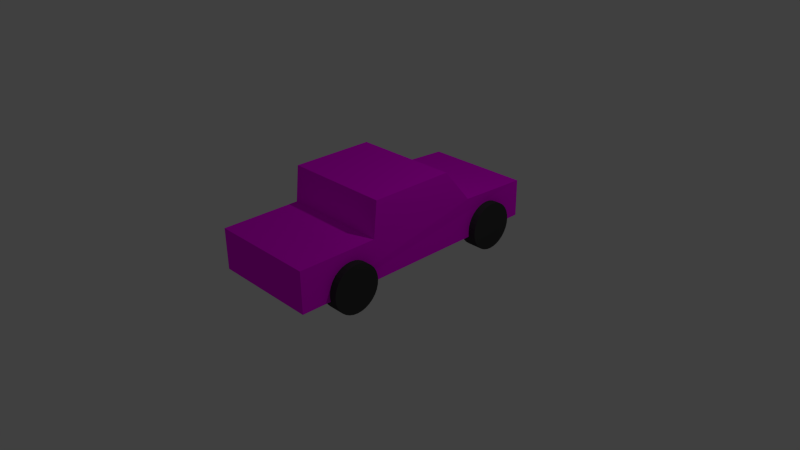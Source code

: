 # Source: truck.blend  (saved by Blender 2.73.0; exported with 4.5.12 LTS)
import bpy
from mathutils import Matrix  # noqa: F401  (used for matrix-valued properties, if any)

bpy.ops.wm.read_factory_settings(use_empty=True)
scene = bpy.context.scene
scene.name = 'Scene'

# ---- collections
col_collection_1 = bpy.data.collections.new('Collection 1'); scene.collection.children.link(col_collection_1)

# ---- images (referenced by path relative to the original .blend; pixels are not part of the script)
import os
ASSET_DIR = os.environ.get("B2B_ASSET_DIR", "")  # directory of the original .blend (textures are referenced by path, not embedded)
HERE = os.path.dirname(os.path.abspath(__file__))  # packed textures are extracted next to this script under _unpacked/

def load_image(name, relpath, width, height, colorspace="sRGB"):
    """Load a texture the original file referenced (path relative to the .blend, or extracted next to this script)."""
    p = next((c for c in (os.path.join(HERE, relpath), os.path.join(ASSET_DIR, relpath)) if relpath and os.path.exists(c)), "")
    if p:
        img = bpy.data.images.load(p, check_existing=True)
        img.name = name
    else:  # same state as the original file: an image datablock whose file is absent (Cycles renders it pink)
        img = bpy.data.images.new(name, width, height)
        img.source = "FILE"
        img.filepath = "//" + (relpath or name)
    img.colorspace_settings.name = colorspace
    return img
img_aluminum_png = load_image('aluminum.png', 'aluminum.png', 1024, 1024, 'sRGB')

# ---- materials (node trees are filled in below, after node groups)
mat_wheel_texture = bpy.data.materials.new('Wheel Texture')
mat_wheel_texture.alpha_threshold = 0.0
mat_wheel_texture.roughness = 0.5
mat_truck_texture = bpy.data.materials.new('Truck Texture')
mat_truck_texture.alpha_threshold = 0.0
mat_truck_texture.roughness = 0.5

# ---- material node trees
mat_wheel_texture.use_nodes = True; mat_wheel_texture.node_tree.nodes.clear()
_N = mat_wheel_texture.node_tree.nodes; _L = mat_wheel_texture.node_tree.links
n0 = _N.new('ShaderNodeOutputMaterial'); n0.name = 'Material Output'; n0.location = (300, 300)
n1 = _N.new('ShaderNodeBsdfDiffuse'); n1.name = 'Diffuse BSDF'; n1.location = (10, 300)
n1.inputs[0].default_value = (0.04825, 0.04825, 0.04825, 1.0)
_L.new(n1.outputs[0], n0.inputs[0])
n0.is_active_output = True
mat_truck_texture.use_nodes = True; mat_truck_texture.node_tree.nodes.clear()
_N = mat_truck_texture.node_tree.nodes; _L = mat_truck_texture.node_tree.links
n0 = _N.new('ShaderNodeOutputMaterial'); n0.name = 'Material Output'; n0.location = (300, 300)
n1 = _N.new('ShaderNodeBsdfDiffuse'); n1.name = 'Diffuse BSDF'; n1.location = (10, 300)
n2 = _N.new('ShaderNodeTexImage'); n2.name = 'Image Texture'; n2.location = (-180, 300)
n2.width = 140
n2.image = img_aluminum_png
_L.new(n1.outputs[0], n0.inputs[0])
_L.new(n2.outputs[0], n1.inputs[0])
n0.is_active_output = True

# ---- world
world_world = bpy.data.worlds.new('World'); scene.world = world_world
world_world.color = (0.05088, 0.05088, 0.05088)
world_world.use_sun_shadow = False
world_world.sun_shadow_jitter_overblur = 0.0
world_world.cycles.sampling_method = 'MANUAL'
world_world.cycles.sample_map_resolution = 256

# ---- cameras
cam_camera = bpy.data.cameras.new('Camera')
cam_camera.clip_end = 100.0
cam_camera.lens = 35.0
cam_camera.sensor_width = 32.0
cam_camera.sensor_height = 18.0
cam_camera.ortho_scale = 7.314
cam_camera.dof.focus_distance = 0.0

# ---- lights
light_lamp = bpy.data.lights.new('Lamp', 'POINT')
light_lamp.transmission_factor = 0.0
light_lamp.cutoff_distance = 30.0
light_lamp.energy = 100.0
light_lamp.shadow_buffer_clip_start = 1.001
light_lamp.shadow_soft_size = 0.1
light_lamp.shadow_maximum_resolution = 0.006
light_lamp.use_absolute_resolution = True
light_lamp.cycles.use_multiple_importance_sampling = False

# ---- meshes
me_cylinder_003 = bpy.data.meshes.new('Cylinder.003')
me_cylinder_003.from_pydata([(-1.082e-07, 1.0, -0.3541), (-5.169e-08, 1.0, 0.3541), (0.1951, 0.9808, -0.3541), (0.1951, 0.9808, 0.3541), (0.3827, 0.9239, -0.3541), (0.3827, 0.9239, 0.3541), (0.5556, 0.8315, -0.3541), (0.5556, 0.8315, 0.3541), (0.7071, 0.7071, -0.3541), (0.7071, 0.7071, 0.3541), (0.8315, 0.5556, -0.3541), (0.8315, 0.5556, 0.3541), (0.9239, 0.3827, -0.3541), (0.9239, 0.3827, 0.3541), (0.9808, 0.1951, -0.3541), (0.9808, 0.1951, 0.3541), (1.0, -2.43e-07, -0.3541), (1.0, -2.43e-07, 0.3541), (0.9808, -0.1951, -0.3541), (0.9808, -0.1951, 0.3541), (0.9239, -0.3827, -0.3541), (0.9239, -0.3827, 0.3541), (0.8315, -0.5556, -0.3541), (0.8315, -0.5556, 0.3541), (0.7071, -0.7071, -0.3541), (0.7071, -0.7071, 0.3541), (0.5556, -0.8315, -0.3541), (0.5556, -0.8315, 0.3541), (0.3827, -0.9239, -0.3541), (0.3827, -0.9239, 0.3541), (0.1951, -0.9808, -0.3541), (0.1951, -0.9808, 0.3541), (-4.34e-07, -1.0, -0.3541), (-3.775e-07, -1.0, 0.3541), (-0.1951, -0.9808, -0.3541), (-0.1951, -0.9808, 0.3541), (-0.3827, -0.9239, -0.3541), (-0.3827, -0.9239, 0.3541), (-0.5556, -0.8315, -0.3541), (-0.5556, -0.8315, 0.3541), (-0.7071, -0.7071, -0.3541), (-0.7071, -0.7071, 0.3541), (-0.8315, -0.5556, -0.3541), (-0.8315, -0.5556, 0.3541), (-0.9239, -0.3827, -0.3541), (-0.9239, -0.3827, 0.3541), (-0.9808, -0.1951, -0.3541), (-0.9808, -0.1951, 0.3541), (-1.0, 6.471e-07, -0.3541), (-1.0, 6.471e-07, 0.3541), (-0.9808, 0.1951, -0.3541), (-0.9808, 0.1951, 0.3541), (-0.9239, 0.3827, -0.3541), (-0.9239, 0.3827, 0.3541), (-0.8315, 0.5556, -0.3541), (-0.8315, 0.5556, 0.3541), (-0.7071, 0.7071, -0.3541), (-0.7071, 0.7071, 0.3541), (-0.5556, 0.8315, -0.3541), (-0.5556, 0.8315, 0.3541), (-0.3827, 0.9239, -0.3541), (-0.3827, 0.9239, 0.3541), (-0.1951, 0.9808, -0.3541), (-0.1951, 0.9808, 0.3541)], [], [(0, 1, 3, 2), (2, 3, 5, 4), (4, 5, 7, 6), (6, 7, 9, 8), (8, 9, 11, 10), (10, 11, 13, 12), (12, 13, 15, 14), (14, 15, 17, 16), (16, 17, 19, 18), (18, 19, 21, 20), (20, 21, 23, 22), (22, 23, 25, 24), (24, 25, 27, 26), (26, 27, 29, 28), (28, 29, 31, 30), (30, 31, 33, 32), (32, 33, 35, 34), (34, 35, 37, 36), (36, 37, 39, 38), (38, 39, 41, 40), (40, 41, 43, 42), (42, 43, 45, 44), (44, 45, 47, 46), (46, 47, 49, 48), (48, 49, 51, 50), (50, 51, 53, 52), (52, 53, 55, 54), (54, 55, 57, 56), (56, 57, 59, 58), (58, 59, 61, 60), (3, 1, 63, 61, 59, 57, 55, 53, 51, 49, 47, 45, 43, 41, 39, 37, 35, 33, 31, 29, 27, 25, 23, 21, 19, 17, 15, 13, 11, 9, 7, 5), (62, 63, 1, 0), (60, 61, 63, 62), (0, 2, 4, 6, 8, 10, 12, 14, 16, 18, 20, 22, 24, 26, 28, 30, 32, 34, 36, 38, 40, 42, 44, 46, 48, 50, 52, 54, 56, 58, 60, 62)])
me_cylinder_003.materials.append(mat_wheel_texture)
me_cylinder_003.use_remesh_preserve_volume = False
me_cylinder_003.use_remesh_preserve_attributes = False
me_cylinder_003.use_mirror_vertex_groups = False
me_cylinder_003.update()
me_cylinder_002 = bpy.data.meshes.new('Cylinder.002')
me_cylinder_002.from_pydata([(-1.082e-07, 1.0, -0.3541), (-5.169e-08, 1.0, 0.3541), (0.1951, 0.9808, -0.3541), (0.1951, 0.9808, 0.3541), (0.3827, 0.9239, -0.3541), (0.3827, 0.9239, 0.3541), (0.5556, 0.8315, -0.3541), (0.5556, 0.8315, 0.3541), (0.7071, 0.7071, -0.3541), (0.7071, 0.7071, 0.3541), (0.8315, 0.5556, -0.3541), (0.8315, 0.5556, 0.3541), (0.9239, 0.3827, -0.3541), (0.9239, 0.3827, 0.3541), (0.9808, 0.1951, -0.3541), (0.9808, 0.1951, 0.3541), (1.0, -2.43e-07, -0.3541), (1.0, -2.43e-07, 0.3541), (0.9808, -0.1951, -0.3541), (0.9808, -0.1951, 0.3541), (0.9239, -0.3827, -0.3541), (0.9239, -0.3827, 0.3541), (0.8315, -0.5556, -0.3541), (0.8315, -0.5556, 0.3541), (0.7071, -0.7071, -0.3541), (0.7071, -0.7071, 0.3541), (0.5556, -0.8315, -0.3541), (0.5556, -0.8315, 0.3541), (0.3827, -0.9239, -0.3541), (0.3827, -0.9239, 0.3541), (0.1951, -0.9808, -0.3541), (0.1951, -0.9808, 0.3541), (-4.34e-07, -1.0, -0.3541), (-3.775e-07, -1.0, 0.3541), (-0.1951, -0.9808, -0.3541), (-0.1951, -0.9808, 0.3541), (-0.3827, -0.9239, -0.3541), (-0.3827, -0.9239, 0.3541), (-0.5556, -0.8315, -0.3541), (-0.5556, -0.8315, 0.3541), (-0.7071, -0.7071, -0.3541), (-0.7071, -0.7071, 0.3541), (-0.8315, -0.5556, -0.3541), (-0.8315, -0.5556, 0.3541), (-0.9239, -0.3827, -0.3541), (-0.9239, -0.3827, 0.3541), (-0.9808, -0.1951, -0.3541), (-0.9808, -0.1951, 0.3541), (-1.0, 6.471e-07, -0.3541), (-1.0, 6.471e-07, 0.3541), (-0.9808, 0.1951, -0.3541), (-0.9808, 0.1951, 0.3541), (-0.9239, 0.3827, -0.3541), (-0.9239, 0.3827, 0.3541), (-0.8315, 0.5556, -0.3541), (-0.8315, 0.5556, 0.3541), (-0.7071, 0.7071, -0.3541), (-0.7071, 0.7071, 0.3541), (-0.5556, 0.8315, -0.3541), (-0.5556, 0.8315, 0.3541), (-0.3827, 0.9239, -0.3541), (-0.3827, 0.9239, 0.3541), (-0.1951, 0.9808, -0.3541), (-0.1951, 0.9808, 0.3541)], [], [(0, 1, 3, 2), (2, 3, 5, 4), (4, 5, 7, 6), (6, 7, 9, 8), (8, 9, 11, 10), (10, 11, 13, 12), (12, 13, 15, 14), (14, 15, 17, 16), (16, 17, 19, 18), (18, 19, 21, 20), (20, 21, 23, 22), (22, 23, 25, 24), (24, 25, 27, 26), (26, 27, 29, 28), (28, 29, 31, 30), (30, 31, 33, 32), (32, 33, 35, 34), (34, 35, 37, 36), (36, 37, 39, 38), (38, 39, 41, 40), (40, 41, 43, 42), (42, 43, 45, 44), (44, 45, 47, 46), (46, 47, 49, 48), (48, 49, 51, 50), (50, 51, 53, 52), (52, 53, 55, 54), (54, 55, 57, 56), (56, 57, 59, 58), (58, 59, 61, 60), (3, 1, 63, 61, 59, 57, 55, 53, 51, 49, 47, 45, 43, 41, 39, 37, 35, 33, 31, 29, 27, 25, 23, 21, 19, 17, 15, 13, 11, 9, 7, 5), (62, 63, 1, 0), (60, 61, 63, 62), (0, 2, 4, 6, 8, 10, 12, 14, 16, 18, 20, 22, 24, 26, 28, 30, 32, 34, 36, 38, 40, 42, 44, 46, 48, 50, 52, 54, 56, 58, 60, 62)])
me_cylinder_002.materials.append(mat_wheel_texture)
me_cylinder_002.use_remesh_preserve_volume = False
me_cylinder_002.use_remesh_preserve_attributes = False
me_cylinder_002.use_mirror_vertex_groups = False
me_cylinder_002.update()
me_cylinder_001 = bpy.data.meshes.new('Cylinder.001')
me_cylinder_001.from_pydata([(-1.082e-07, 1.0, -0.3541), (-5.169e-08, 1.0, 0.3541), (0.1951, 0.9808, -0.3541), (0.1951, 0.9808, 0.3541), (0.3827, 0.9239, -0.3541), (0.3827, 0.9239, 0.3541), (0.5556, 0.8315, -0.3541), (0.5556, 0.8315, 0.3541), (0.7071, 0.7071, -0.3541), (0.7071, 0.7071, 0.3541), (0.8315, 0.5556, -0.3541), (0.8315, 0.5556, 0.3541), (0.9239, 0.3827, -0.3541), (0.9239, 0.3827, 0.3541), (0.9808, 0.1951, -0.3541), (0.9808, 0.1951, 0.3541), (1.0, -2.43e-07, -0.3541), (1.0, -2.43e-07, 0.3541), (0.9808, -0.1951, -0.3541), (0.9808, -0.1951, 0.3541), (0.9239, -0.3827, -0.3541), (0.9239, -0.3827, 0.3541), (0.8315, -0.5556, -0.3541), (0.8315, -0.5556, 0.3541), (0.7071, -0.7071, -0.3541), (0.7071, -0.7071, 0.3541), (0.5556, -0.8315, -0.3541), (0.5556, -0.8315, 0.3541), (0.3827, -0.9239, -0.3541), (0.3827, -0.9239, 0.3541), (0.1951, -0.9808, -0.3541), (0.1951, -0.9808, 0.3541), (-4.34e-07, -1.0, -0.3541), (-3.775e-07, -1.0, 0.3541), (-0.1951, -0.9808, -0.3541), (-0.1951, -0.9808, 0.3541), (-0.3827, -0.9239, -0.3541), (-0.3827, -0.9239, 0.3541), (-0.5556, -0.8315, -0.3541), (-0.5556, -0.8315, 0.3541), (-0.7071, -0.7071, -0.3541), (-0.7071, -0.7071, 0.3541), (-0.8315, -0.5556, -0.3541), (-0.8315, -0.5556, 0.3541), (-0.9239, -0.3827, -0.3541), (-0.9239, -0.3827, 0.3541), (-0.9808, -0.1951, -0.3541), (-0.9808, -0.1951, 0.3541), (-1.0, 6.471e-07, -0.3541), (-1.0, 6.471e-07, 0.3541), (-0.9808, 0.1951, -0.3541), (-0.9808, 0.1951, 0.3541), (-0.9239, 0.3827, -0.3541), (-0.9239, 0.3827, 0.3541), (-0.8315, 0.5556, -0.3541), (-0.8315, 0.5556, 0.3541), (-0.7071, 0.7071, -0.3541), (-0.7071, 0.7071, 0.3541), (-0.5556, 0.8315, -0.3541), (-0.5556, 0.8315, 0.3541), (-0.3827, 0.9239, -0.3541), (-0.3827, 0.9239, 0.3541), (-0.1951, 0.9808, -0.3541), (-0.1951, 0.9808, 0.3541)], [], [(0, 1, 3, 2), (2, 3, 5, 4), (4, 5, 7, 6), (6, 7, 9, 8), (8, 9, 11, 10), (10, 11, 13, 12), (12, 13, 15, 14), (14, 15, 17, 16), (16, 17, 19, 18), (18, 19, 21, 20), (20, 21, 23, 22), (22, 23, 25, 24), (24, 25, 27, 26), (26, 27, 29, 28), (28, 29, 31, 30), (30, 31, 33, 32), (32, 33, 35, 34), (34, 35, 37, 36), (36, 37, 39, 38), (38, 39, 41, 40), (40, 41, 43, 42), (42, 43, 45, 44), (44, 45, 47, 46), (46, 47, 49, 48), (48, 49, 51, 50), (50, 51, 53, 52), (52, 53, 55, 54), (54, 55, 57, 56), (56, 57, 59, 58), (58, 59, 61, 60), (3, 1, 63, 61, 59, 57, 55, 53, 51, 49, 47, 45, 43, 41, 39, 37, 35, 33, 31, 29, 27, 25, 23, 21, 19, 17, 15, 13, 11, 9, 7, 5), (62, 63, 1, 0), (60, 61, 63, 62), (0, 2, 4, 6, 8, 10, 12, 14, 16, 18, 20, 22, 24, 26, 28, 30, 32, 34, 36, 38, 40, 42, 44, 46, 48, 50, 52, 54, 56, 58, 60, 62)])
me_cylinder_001.materials.append(mat_wheel_texture)
me_cylinder_001.use_remesh_preserve_volume = False
me_cylinder_001.use_remesh_preserve_attributes = False
me_cylinder_001.use_mirror_vertex_groups = False
me_cylinder_001.update()
me_cylinder = bpy.data.meshes.new('Cylinder')
me_cylinder.from_pydata([(-1.082e-07, 1.0, -0.3541), (-5.169e-08, 1.0, 0.3541), (0.1951, 0.9808, -0.3541), (0.1951, 0.9808, 0.3541), (0.3827, 0.9239, -0.3541), (0.3827, 0.9239, 0.3541), (0.5556, 0.8315, -0.3541), (0.5556, 0.8315, 0.3541), (0.7071, 0.7071, -0.3541), (0.7071, 0.7071, 0.3541), (0.8315, 0.5556, -0.3541), (0.8315, 0.5556, 0.3541), (0.9239, 0.3827, -0.3541), (0.9239, 0.3827, 0.3541), (0.9808, 0.1951, -0.3541), (0.9808, 0.1951, 0.3541), (1.0, -2.43e-07, -0.3541), (1.0, -2.43e-07, 0.3541), (0.9808, -0.1951, -0.3541), (0.9808, -0.1951, 0.3541), (0.9239, -0.3827, -0.3541), (0.9239, -0.3827, 0.3541), (0.8315, -0.5556, -0.3541), (0.8315, -0.5556, 0.3541), (0.7071, -0.7071, -0.3541), (0.7071, -0.7071, 0.3541), (0.5556, -0.8315, -0.3541), (0.5556, -0.8315, 0.3541), (0.3827, -0.9239, -0.3541), (0.3827, -0.9239, 0.3541), (0.1951, -0.9808, -0.3541), (0.1951, -0.9808, 0.3541), (-4.34e-07, -1.0, -0.3541), (-3.775e-07, -1.0, 0.3541), (-0.1951, -0.9808, -0.3541), (-0.1951, -0.9808, 0.3541), (-0.3827, -0.9239, -0.3541), (-0.3827, -0.9239, 0.3541), (-0.5556, -0.8315, -0.3541), (-0.5556, -0.8315, 0.3541), (-0.7071, -0.7071, -0.3541), (-0.7071, -0.7071, 0.3541), (-0.8315, -0.5556, -0.3541), (-0.8315, -0.5556, 0.3541), (-0.9239, -0.3827, -0.3541), (-0.9239, -0.3827, 0.3541), (-0.9808, -0.1951, -0.3541), (-0.9808, -0.1951, 0.3541), (-1.0, 6.471e-07, -0.3541), (-1.0, 6.471e-07, 0.3541), (-0.9808, 0.1951, -0.3541), (-0.9808, 0.1951, 0.3541), (-0.9239, 0.3827, -0.3541), (-0.9239, 0.3827, 0.3541), (-0.8315, 0.5556, -0.3541), (-0.8315, 0.5556, 0.3541), (-0.7071, 0.7071, -0.3541), (-0.7071, 0.7071, 0.3541), (-0.5556, 0.8315, -0.3541), (-0.5556, 0.8315, 0.3541), (-0.3827, 0.9239, -0.3541), (-0.3827, 0.9239, 0.3541), (-0.1951, 0.9808, -0.3541), (-0.1951, 0.9808, 0.3541)], [], [(0, 1, 3, 2), (2, 3, 5, 4), (4, 5, 7, 6), (6, 7, 9, 8), (8, 9, 11, 10), (10, 11, 13, 12), (12, 13, 15, 14), (14, 15, 17, 16), (16, 17, 19, 18), (18, 19, 21, 20), (20, 21, 23, 22), (22, 23, 25, 24), (24, 25, 27, 26), (26, 27, 29, 28), (28, 29, 31, 30), (30, 31, 33, 32), (32, 33, 35, 34), (34, 35, 37, 36), (36, 37, 39, 38), (38, 39, 41, 40), (40, 41, 43, 42), (42, 43, 45, 44), (44, 45, 47, 46), (46, 47, 49, 48), (48, 49, 51, 50), (50, 51, 53, 52), (52, 53, 55, 54), (54, 55, 57, 56), (56, 57, 59, 58), (58, 59, 61, 60), (3, 1, 63, 61, 59, 57, 55, 53, 51, 49, 47, 45, 43, 41, 39, 37, 35, 33, 31, 29, 27, 25, 23, 21, 19, 17, 15, 13, 11, 9, 7, 5), (62, 63, 1, 0), (60, 61, 63, 62), (0, 2, 4, 6, 8, 10, 12, 14, 16, 18, 20, 22, 24, 26, 28, 30, 32, 34, 36, 38, 40, 42, 44, 46, 48, 50, 52, 54, 56, 58, 60, 62)])
me_cylinder.materials.append(mat_wheel_texture)
me_cylinder.use_remesh_preserve_volume = False
me_cylinder.use_remesh_preserve_attributes = False
me_cylinder.use_mirror_vertex_groups = False
me_cylinder.update()
me_cube_001 = bpy.data.meshes.new('Cube.001')
me_cube_001.from_pydata([(-0.6868, -2.0, -0.25), (-0.6868, 2.0, -0.25), (1.0, 2.0, -0.25), (1.0, -2.0, -0.25), (-0.6868, -2.0, 0.2916), (-0.6868, 2.0, 0.25), (1.0, 2.0, 0.25), (1.0, -2.0, 0.2916), (1.0, -0.8187, 0.2916), (-0.6868, -0.8187, 0.2916), (1.0, 0.4911, 0.7609), (-0.6868, 0.4911, 0.7609), (-0.6868, 0.9245, 0.303), (1.013, 0.919, 0.298), (1.0, -0.7605, 0.7609), (-0.6868, -0.7605, 0.7609)], [], [(5, 6, 2, 1), (0, 1, 2, 3), (6, 5, 12, 13), (2, 6, 13, 10, 14, 8, 7, 3), (7, 8, 9, 4), (8, 14, 15, 9), (10, 13, 12, 11), (0, 4, 9, 15, 11, 12, 5, 1), (14, 10, 11, 15), (3, 7, 4, 0)])
_uv = me_cube_001.uv_layers.new(name='UVMap')
_uv.uv.foreach_set('vector', [0.0, 0.0, 1.0, 0.0, 1.0, 1.0, 0.0, 1.0, 0.0, 0.0, 1.0, 0.0, 1.0, 1.0, 0.0, 1.0, 0.9999, 0.003453, 0.9991, 0.3687, 0.766, 0.3681, 0.7657, 6.071e-05, 0.9999, 5.753e-05, 0.9999, 0.125, 0.7297, 0.1372, 0.6227, 0.2529, 0.3099, 0.2528, 0.2962, 0.1358, 5.753e-05, 0.1354, 8.572e-05, 5.757e-05, 6.071e-05, 0.003453, 0.2558, 0.003272, 0.2561, 0.3685, 0.000319, 0.3687, 0.2558, 0.003272, 0.3582, 0.003199, 0.3585, 0.3684, 0.2561, 0.3685, 0.6292, 0.003008, 0.7657, 6.071e-05, 0.766, 0.3681, 0.6294, 0.3682, 5.051e-05, 0.2528, 5.027e-05, 0.1174, 0.2953, 0.1174, 0.3099, 5.027e-05, 0.6228, 5.027e-05, 0.7311, 0.1145, 0.9999, 0.1278, 0.9999, 0.2528, 0.3582, 0.003199, 0.6292, 0.003008, 0.6294, 0.3682, 0.3585, 0.3684, 0.0, 0.0, 1.0, 0.0, 1.0, 1.0, 0.0, 1.0])
_ca = me_cube_001.color_attributes.new('Col', 'BYTE_COLOR', 'CORNER')
_ca.data.foreach_set('color', [1.0, 1.0, 1.0, 1.0, 1.0, 1.0, 1.0, 1.0, 1.0, 1.0, 1.0, 1.0, 1.0, 1.0, 1.0, 1.0, 1.0, 1.0, 1.0, 1.0, 1.0, 1.0, 1.0, 1.0, 1.0, 1.0, 1.0, 1.0, 1.0, 1.0, 1.0, 1.0, 1.0, 1.0, 1.0, 1.0, 1.0, 1.0, 1.0, 1.0, 1.0, 1.0, 1.0, 1.0, 1.0, 1.0, 1.0, 1.0, 1.0, 1.0, 1.0, 1.0, 1.0, 1.0, 1.0, 1.0, 1.0, 1.0, 1.0, 1.0, 1.0, 1.0, 1.0, 1.0, 1.0, 1.0, 1.0, 1.0, 1.0, 1.0, 1.0, 1.0, 1.0, 1.0, 1.0, 1.0, 1.0, 1.0, 1.0, 1.0, 1.0, 1.0, 1.0, 1.0, 1.0, 1.0, 1.0, 1.0, 1.0, 1.0, 1.0, 1.0, 1.0, 1.0, 1.0, 1.0, 1.0, 1.0, 1.0, 1.0, 1.0, 1.0, 1.0, 1.0, 1.0, 1.0, 1.0, 1.0, 1.0, 1.0, 1.0, 1.0, 1.0, 1.0, 1.0, 1.0, 1.0, 1.0, 1.0, 1.0, 1.0, 1.0, 1.0, 1.0, 1.0, 1.0, 1.0, 1.0, 1.0, 1.0, 1.0, 1.0, 1.0, 1.0, 1.0, 1.0, 1.0, 1.0, 1.0, 1.0, 1.0, 1.0, 1.0, 1.0, 1.0, 1.0, 1.0, 1.0, 1.0, 1.0, 1.0, 1.0, 1.0, 1.0, 1.0, 1.0, 1.0, 1.0, 1.0, 1.0, 1.0, 1.0, 1.0, 1.0, 1.0, 1.0, 1.0, 1.0, 1.0, 1.0, 1.0, 1.0, 1.0, 1.0, 1.0, 1.0, 1.0, 1.0, 1.0, 1.0, 1.0, 1.0, 1.0, 1.0, 1.0, 1.0, 1.0, 1.0, 1.0, 1.0, 1.0, 1.0])
me_cube_001.materials.append(mat_truck_texture)
me_cube_001.use_remesh_preserve_volume = False
me_cube_001.use_remesh_preserve_attributes = False
me_cube_001.use_mirror_vertex_groups = False
me_cube_001.update()

# ---- objects
ob_cylinder_003 = bpy.data.objects.new('Cylinder.003', me_cylinder_003)
ob_cylinder_002 = bpy.data.objects.new('Cylinder.002', me_cylinder_002)
ob_cylinder_001 = bpy.data.objects.new('Cylinder.001', me_cylinder_001)
ob_cylinder = bpy.data.objects.new('Cylinder', me_cylinder)
ob_cube = bpy.data.objects.new('Cube', me_cube_001)
ob_lamp = bpy.data.objects.new('Lamp', light_lamp)
ob_camera = bpy.data.objects.new('Camera', cam_camera)

# ---- transforms, parenting, visibility, modifiers, constraints
ob_cylinder_003.location = (-0.5839, -1.086, 0.3267)
ob_cylinder_003.rotation_euler = (0.0, 1.571, 0.0)
ob_cylinder_003.scale = (0.316, 0.316, 0.316)
ob_cylinder_003.lineart.crease_threshold = 0.0
ob_cylinder_002.location = (0.8389, -1.086, 0.3267)
ob_cylinder_002.rotation_euler = (0.0, 1.571, 0.0)
ob_cylinder_002.scale = (0.316, 0.316, 0.316)
ob_cylinder_002.lineart.crease_threshold = 0.0
ob_cylinder_001.location = (0.8389, 1.176, 0.3267)
ob_cylinder_001.rotation_euler = (0.0, 1.571, 0.0)
ob_cylinder_001.scale = (0.316, 0.316, 0.316)
ob_cylinder_001.lineart.crease_threshold = 0.0
ob_cylinder.location = (-0.5839, 1.176, 0.3267)
ob_cylinder.rotation_euler = (0.0, 1.571, 0.0)
ob_cylinder.scale = (0.316, 0.316, 0.316)
ob_cylinder.color = (0.06913, 0.06495, 0.0716, 1.0)
ob_cylinder.lineart.crease_threshold = 0.0
ob_cube.location = (0.0, 0.0, 0.5)
ob_cube.scale = (0.8511, 0.8913, 1.0)
ob_cube.lineart.crease_threshold = 0.0
ob_lamp.location = (4.076, 1.005, 5.904)
ob_lamp.rotation_euler = (0.6503, 0.05522, 1.866)
ob_lamp.lock_rotations_4d = False
ob_lamp.empty_display_type = 'ARROWS'
ob_lamp.color = (0.0, 0.0, 0.0, 0.0)
ob_lamp.lineart.crease_threshold = 0.0
ob_camera.location = (7.481, -6.508, 5.344)
ob_camera.rotation_euler = (1.109, 0.01082, 0.8149)
ob_camera.lock_rotations_4d = False
ob_camera.empty_display_type = 'ARROWS'
ob_camera.color = (0.0, 0.0, 0.0, 0.0)
ob_camera.display_type = 'WIRE'
ob_camera.lineart.crease_threshold = 0.0

# ---- collection membership
col_collection_1.objects.link(ob_cylinder_003)
col_collection_1.objects.link(ob_cylinder_002)
col_collection_1.objects.link(ob_cylinder_001)
col_collection_1.objects.link(ob_cylinder)
col_collection_1.objects.link(ob_cube)
col_collection_1.objects.link(ob_lamp)
col_collection_1.objects.link(ob_camera)

# ---- scene / render settings (as saved in the file)
scene.camera = ob_camera
scene.frame_start = 1; scene.frame_end = 250; scene.frame_set(1)
scene.render.engine = 'CYCLES'
scene.render.resolution_percentage = 50
scene.render.dither_intensity = 0.0
scene.cycles.use_denoising = False
scene.cycles.samples = 10
scene.cycles.sampling_pattern = 'TABULATED_SOBOL'
scene.cycles.light_sampling_threshold = 0.0
scene.cycles.use_adaptive_sampling = False
scene.cycles.use_light_tree = False
scene.cycles.blur_glossy = 0.0
scene.cycles.pixel_filter_type = 'GAUSSIAN'
scene.cycles.sample_clamp_indirect = 0.0
scene.view_settings.view_transform = 'Standard'
bpy.context.view_layer.update()
